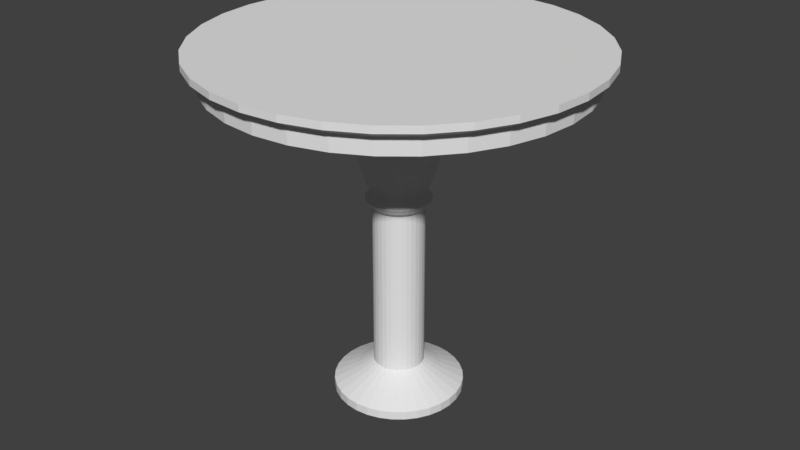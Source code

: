 # Source: rundtisch.blend  (saved by Blender 2.79.0; exported with 4.5.12 LTS)
import bpy
from mathutils import Matrix  # noqa: F401  (used for matrix-valued properties, if any)

bpy.ops.wm.read_factory_settings(use_empty=True)
scene = bpy.context.scene
scene.name = 'Scene'

# ---- collections
col_collection_1 = bpy.data.collections.new('Collection 1'); scene.collection.children.link(col_collection_1)

# ---- materials (node trees are filled in below, after node groups)
mat_material_003 = bpy.data.materials.new('Material.003')
mat_material_003.alpha_threshold = 0.0
mat_material_003.use_transparent_shadow = False
mat_material_003.roughness = 0.5
mat_material = bpy.data.materials.new('Material')
mat_material.alpha_threshold = 0.0
mat_material.use_transparent_shadow = False
mat_material.roughness = 0.5

# ---- material node trees

# ---- world
world_world = bpy.data.worlds.new('World'); scene.world = world_world
world_world.color = (0.05088, 0.05088, 0.05088)
world_world.use_sun_shadow = False
world_world.sun_shadow_jitter_overblur = 0.0
world_world.cycles.sampling_method = 'MANUAL'

# ---- meshes
me_cylinder_001 = bpy.data.meshes.new('Cylinder.001')
me_cylinder_001.from_pydata([(-0.06811, 0.1328, -0.4922), (-0.06811, 0.2338, -0.1582), (-0.03553, 0.1296, -0.4922), (-0.01584, 0.2286, -0.1582), (-0.004195, 0.1201, -0.4922), (0.03443, 0.2134, -0.1582), (0.02468, 0.1047, -0.4922), (0.08076, 0.1886, -0.1582), (0.04999, 0.08392, -0.4922), (0.1214, 0.1553, -0.1582), (0.07076, 0.05861, -0.4922), (0.1547, 0.1147, -0.1582), (0.0862, 0.02973, -0.4922), (0.1795, 0.06836, -0.1582), (0.0957, -0.001603, -0.4922), (0.1947, 0.01809, -0.1582), (0.09891, -0.03419, -0.4922), (0.1998, -0.03419, -0.1582), (0.0957, -0.06677, -0.4922), (0.1947, -0.08646, -0.1582), (0.0862, -0.0981, -0.4922), (0.1795, -0.1367, -0.1582), (0.07076, -0.127, -0.4922), (0.1547, -0.1831, -0.1582), (0.04999, -0.1523, -0.4922), (0.1214, -0.2237, -0.1582), (0.02468, -0.1731, -0.4922), (0.08076, -0.257, -0.1582), (-0.004195, -0.1885, -0.4922), (0.03443, -0.2818, -0.1582), (-0.03553, -0.198, -0.4922), (-0.01584, -0.297, -0.1582), (-0.06811, -0.2012, -0.4922), (-0.06811, -0.3021, -0.1582), (-0.1007, -0.198, -0.4922), (-0.1204, -0.297, -0.1582), (-0.132, -0.1885, -0.4922), (-0.1707, -0.2818, -0.1582), (-0.1609, -0.1731, -0.4922), (-0.217, -0.257, -0.1582), (-0.1862, -0.1523, -0.4922), (-0.2576, -0.2237, -0.1582), (-0.207, -0.127, -0.4922), (-0.2909, -0.1831, -0.1582), (-0.2224, -0.0981, -0.4922), (-0.3157, -0.1367, -0.1582), (-0.2319, -0.06677, -0.4922), (-0.3309, -0.08646, -0.1582), (-0.2351, -0.03419, -0.4922), (-0.3361, -0.03419, -0.1582), (-0.2319, -0.001603, -0.4922), (-0.3309, 0.01809, -0.1582), (-0.2224, 0.02973, -0.4922), (-0.3157, 0.06836, -0.1582), (-0.207, 0.05861, -0.4922), (-0.2909, 0.1147, -0.1582), (-0.1862, 0.08392, -0.4922), (-0.2576, 0.1553, -0.1582), (-0.1609, 0.1047, -0.4922), (-0.217, 0.1886, -0.1582), (-0.132, 0.1201, -0.4922), (-0.1707, 0.2134, -0.1582), (-0.1007, 0.1296, -0.4922), (-0.1204, 0.2286, -0.1582), (-0.06811, 0.1328, -0.4922), (-0.03553, 0.1296, -0.4922), (-0.004195, 0.1201, -0.4922), (0.02468, 0.1047, -0.4922), (0.04999, 0.08392, -0.4922), (0.07076, 0.05861, -0.4922), (0.0862, 0.02973, -0.4922), (0.0957, -0.001603, -0.4922), (0.09891, -0.03419, -0.4922), (0.0957, -0.06677, -0.4922), (0.0862, -0.0981, -0.4922), (0.07076, -0.127, -0.4922), (0.04999, -0.1523, -0.4922), (0.02468, -0.1731, -0.4922), (-0.004195, -0.1885, -0.4922), (-0.03553, -0.198, -0.4922), (-0.06811, -0.2012, -0.4922), (-0.1007, -0.198, -0.4922), (-0.132, -0.1885, -0.4922), (-0.1609, -0.1731, -0.4922), (-0.1862, -0.1523, -0.4922), (-0.207, -0.127, -0.4922), (-0.2224, -0.0981, -0.4922), (-0.2319, -0.06677, -0.4922), (-0.2351, -0.03419, -0.4922), (-0.2319, -0.001603, -0.4922), (-0.2224, 0.02973, -0.4922), (-0.207, 0.05861, -0.4922), (-0.1862, 0.08392, -0.4922), (-0.1609, 0.1047, -0.4922), (-0.132, 0.1201, -0.4922), (-0.1007, 0.1296, -0.4922), (-0.06811, 0.1169, -0.5291), (-0.03864, 0.114, -0.5291), (-0.0103, 0.1054, -0.5291), (0.01582, 0.09143, -0.5291), (0.03872, 0.07264, -0.5291), (0.05751, 0.04975, -0.5291), (0.07147, 0.02363, -0.5291), (0.08007, -0.004713, -0.5291), (0.08297, -0.03419, -0.5291), (0.08007, -0.06366, -0.5291), (0.07147, -0.092, -0.5291), (0.05751, -0.1181, -0.5291), (0.03872, -0.141, -0.5291), (0.01582, -0.1598, -0.5291), (-0.0103, -0.1738, -0.5291), (-0.03864, -0.1824, -0.5291), (-0.06811, -0.1853, -0.5291), (-0.09759, -0.1824, -0.5291), (-0.1259, -0.1738, -0.5291), (-0.152, -0.1598, -0.5291), (-0.1749, -0.141, -0.5291), (-0.1937, -0.1181, -0.5291), (-0.2077, -0.092, -0.5291), (-0.2163, -0.06366, -0.5291), (-0.2192, -0.03419, -0.5291), (-0.2163, -0.004713, -0.5291), (-0.2077, 0.02363, -0.5291), (-0.1937, 0.04975, -0.5291), (-0.1749, 0.07264, -0.5291), (-0.152, 0.09143, -0.5291), (-0.1259, 0.1054, -0.5291), (-0.09759, 0.114, -0.5291), (-0.06811, 0.1042, -0.5701), (-0.04111, 0.1016, -0.5701), (-0.01514, 0.09369, -0.5701), (0.008788, 0.0809, -0.5701), (0.02976, 0.06369, -0.5701), (0.04698, 0.04271, -0.5701), (0.05977, 0.01878, -0.5701), (0.06764, -0.007184, -0.5701), (0.0703, -0.03419, -0.5701), (0.06764, -0.06119, -0.5701), (0.05977, -0.08716, -0.5701), (0.04698, -0.1111, -0.5701), (0.02976, -0.1321, -0.5701), (0.008788, -0.1493, -0.5701), (-0.01514, -0.1621, -0.5701), (-0.04111, -0.1699, -0.5701), (-0.06811, -0.1726, -0.5701), (-0.09512, -0.1699, -0.5701), (-0.1211, -0.1621, -0.5701), (-0.145, -0.1493, -0.5701), (-0.166, -0.1321, -0.5701), (-0.1832, -0.1111, -0.5701), (-0.196, -0.08716, -0.5701), (-0.2039, -0.06119, -0.5701), (-0.2065, -0.03419, -0.5701), (-0.2039, -0.007184, -0.5701), (-0.196, 0.01878, -0.5701), (-0.1832, 0.04271, -0.5701), (-0.166, 0.06369, -0.5701), (-0.145, 0.0809, -0.5701), (-0.1211, 0.09369, -0.5701), (-0.09511, 0.1016, -0.5701), (-0.06811, 0.1296, -0.6042), (-0.03616, 0.1265, -0.6042), (-0.005429, 0.1171, -0.6042), (0.02289, 0.102, -0.6042), (0.04771, 0.08164, -0.6042), (0.06808, 0.05681, -0.6042), (0.08322, 0.0285, -0.6042), (0.09254, -0.002232, -0.6042), (0.09569, -0.03419, -0.6042), (0.09254, -0.06614, -0.6042), (0.08322, -0.09687, -0.6042), (0.06808, -0.1252, -0.6042), (0.04771, -0.15, -0.6042), (0.02289, -0.1704, -0.6042), (-0.005429, -0.1855, -0.6042), (-0.03616, -0.1948, -0.6042), (-0.06811, -0.198, -0.6042), (-0.1001, -0.1948, -0.6042), (-0.1308, -0.1855, -0.6042), (-0.1591, -0.1704, -0.6042), (-0.1839, -0.15, -0.6042), (-0.2043, -0.1252, -0.6042), (-0.2194, -0.09687, -0.6042), (-0.2288, -0.06614, -0.6042), (-0.2319, -0.03419, -0.6042), (-0.2288, -0.002232, -0.6042), (-0.2194, 0.0285, -0.6042), (-0.2043, 0.05681, -0.6042), (-0.1839, 0.08164, -0.6042), (-0.1591, 0.102, -0.6042), (-0.1308, 0.1171, -0.6042), (-0.1001, 0.1265, -0.6042), (-0.06811, 0.117, -0.6301), (-0.03862, 0.1141, -0.6301), (-0.01026, 0.1055, -0.6301), (0.01588, 0.09151, -0.6301), (0.03879, 0.07271, -0.6301), (0.05759, 0.0498, -0.6301), (0.07156, 0.02367, -0.6301), (0.08016, -0.004694, -0.6301), (0.08307, -0.03419, -0.6301), (0.08016, -0.06368, -0.6301), (0.07156, -0.09204, -0.6301), (0.05759, -0.1182, -0.6301), (0.03879, -0.1411, -0.6301), (0.01588, -0.1599, -0.6301), (-0.01026, -0.1739, -0.6301), (-0.03862, -0.1825, -0.6301), (-0.06811, -0.1854, -0.6301), (-0.09761, -0.1825, -0.6301), (-0.126, -0.1739, -0.6301), (-0.1521, -0.1599, -0.6301), (-0.175, -0.1411, -0.6301), (-0.1938, -0.1182, -0.6301), (-0.2078, -0.09204, -0.6301), (-0.2164, -0.06368, -0.6301), (-0.2193, -0.03419, -0.6301), (-0.2164, -0.004694, -0.6301), (-0.2078, 0.02367, -0.6301), (-0.1938, 0.0498, -0.6301), (-0.175, 0.07271, -0.6301), (-0.1521, 0.09151, -0.6301), (-0.126, 0.1055, -0.6301), (-0.0976, 0.1141, -0.6301), (-0.06811, 0.09511, -0.6524), (-0.04289, 0.09263, -0.6524), (-0.01863, 0.08527, -0.6524), (0.003724, 0.07332, -0.6524), (0.02332, 0.05724, -0.6524), (0.0394, 0.03765, -0.6524), (0.05135, 0.01529, -0.6524), (0.05871, -0.008962, -0.6524), (0.06119, -0.03419, -0.6524), (0.05871, -0.05941, -0.6524), (0.05135, -0.08367, -0.6524), (0.0394, -0.106, -0.6524), (0.02332, -0.1256, -0.6524), (0.003724, -0.1417, -0.6524), (-0.01863, -0.1536, -0.6524), (-0.04289, -0.161, -0.6524), (-0.06811, -0.1635, -0.6524), (-0.09334, -0.161, -0.6524), (-0.1176, -0.1536, -0.6524), (-0.1399, -0.1417, -0.6524), (-0.1595, -0.1256, -0.6524), (-0.1756, -0.106, -0.6524), (-0.1876, -0.08367, -0.6524), (-0.1949, -0.05941, -0.6524), (-0.1974, -0.03419, -0.6524), (-0.1949, -0.008962, -0.6524), (-0.1876, 0.01529, -0.6524), (-0.1756, 0.03765, -0.6524), (-0.1595, 0.05724, -0.6524), (-0.1399, 0.07332, -0.6524), (-0.1176, 0.08527, -0.6524), (-0.09334, 0.09263, -0.6524), (-0.06811, 0.09511, -1.423), (-0.04289, 0.09263, -1.423), (-0.01863, 0.08527, -1.423), (0.003725, 0.07332, -1.423), (0.02332, 0.05724, -1.423), (0.0394, 0.03765, -1.423), (0.05135, 0.01529, -1.423), (0.05871, -0.008962, -1.423), (0.06119, -0.03419, -1.423), (0.05871, -0.05941, -1.423), (0.05135, -0.08367, -1.423), (0.0394, -0.106, -1.423), (0.02332, -0.1256, -1.423), (0.003725, -0.1417, -1.423), (-0.01863, -0.1536, -1.423), (-0.04289, -0.161, -1.423), (-0.06811, -0.1635, -1.423), (-0.09334, -0.161, -1.423), (-0.1176, -0.1536, -1.423), (-0.1399, -0.1417, -1.423), (-0.1595, -0.1256, -1.423), (-0.1756, -0.106, -1.423), (-0.1876, -0.08367, -1.423), (-0.1949, -0.05941, -1.423), (-0.1974, -0.03419, -1.423), (-0.1949, -0.008962, -1.423), (-0.1876, 0.01529, -1.423), (-0.1756, 0.03765, -1.423), (-0.1595, 0.05724, -1.423), (-0.1399, 0.07332, -1.423), (-0.1176, 0.08527, -1.423), (-0.09334, 0.09263, -1.423), (-0.06811, 0.09511, -1.521), (-0.04289, 0.09263, -1.521), (-0.01863, 0.08527, -1.521), (0.003725, 0.07332, -1.521), (0.02332, 0.05724, -1.521), (0.0394, 0.03765, -1.521), (0.05135, 0.01529, -1.521), (0.05871, -0.008962, -1.521), (0.06119, -0.03419, -1.521), (0.05871, -0.05941, -1.521), (0.05135, -0.08367, -1.521), (0.0394, -0.106, -1.521), (0.02332, -0.1256, -1.521), (0.003725, -0.1417, -1.521), (-0.01863, -0.1536, -1.521), (-0.04289, -0.161, -1.521), (-0.06811, -0.1635, -1.521), (-0.09334, -0.161, -1.521), (-0.1176, -0.1536, -1.521), (-0.1399, -0.1417, -1.521), (-0.1595, -0.1256, -1.521), (-0.1756, -0.106, -1.521), (-0.1876, -0.08367, -1.521), (-0.1949, -0.05941, -1.521), (-0.1974, -0.03419, -1.521), (-0.1949, -0.008962, -1.521), (-0.1876, 0.01529, -1.521), (-0.1756, 0.03765, -1.521), (-0.1595, 0.05724, -1.521), (-0.1399, 0.07332, -1.521), (-0.1176, 0.08527, -1.521), (-0.09334, 0.09263, -1.521), (-0.06811, 0.09511, -1.521), (-0.04289, 0.09263, -1.521), (-0.01863, 0.08527, -1.521), (0.003725, 0.07332, -1.521), (0.02332, 0.05724, -1.521), (0.0394, 0.03765, -1.521), (0.05135, 0.01529, -1.521), (0.05871, -0.008962, -1.521), (0.06119, -0.03419, -1.521), (0.05871, -0.05941, -1.521), (0.05135, -0.08367, -1.521), (0.0394, -0.106, -1.521), (0.02332, -0.1256, -1.521), (0.003725, -0.1417, -1.521), (-0.01863, -0.1536, -1.521), (-0.04289, -0.161, -1.521), (-0.06811, -0.1635, -1.521), (-0.09334, -0.161, -1.521), (-0.1176, -0.1536, -1.521), (-0.1399, -0.1417, -1.521), (-0.1595, -0.1256, -1.521), (-0.1756, -0.106, -1.521), (-0.1876, -0.08367, -1.521), (-0.1949, -0.05941, -1.521), (-0.1974, -0.03419, -1.521), (-0.1949, -0.008962, -1.521), (-0.1876, 0.01529, -1.521), (-0.1756, 0.03765, -1.521), (-0.1595, 0.05724, -1.521), (-0.1399, 0.07332, -1.521), (-0.1176, 0.08527, -1.521), (-0.09334, 0.09263, -1.521), (-0.06811, 0.09511, -1.521), (-0.04289, 0.09263, -1.521), (-0.01863, 0.08527, -1.521), (0.003725, 0.07332, -1.521), (0.02332, 0.05724, -1.521), (0.0394, 0.03765, -1.521), (0.05135, 0.01529, -1.521), (0.05871, -0.008962, -1.521), (0.06119, -0.03419, -1.521), (0.05871, -0.05941, -1.521), (0.05135, -0.08367, -1.521), (0.0394, -0.106, -1.521), (0.02332, -0.1256, -1.521), (0.003725, -0.1417, -1.521), (-0.01863, -0.1536, -1.521), (-0.04289, -0.161, -1.521), (-0.06811, -0.1635, -1.521), (-0.09334, -0.161, -1.521), (-0.1176, -0.1536, -1.521), (-0.1399, -0.1417, -1.521), (-0.1595, -0.1256, -1.521), (-0.1756, -0.106, -1.521), (-0.1876, -0.08367, -1.521), (-0.1949, -0.05941, -1.521), (-0.1974, -0.03419, -1.521), (-0.1949, -0.008962, -1.521), (-0.1876, 0.01529, -1.521), (-0.1756, 0.03765, -1.521), (-0.1595, 0.05724, -1.521), (-0.1399, 0.07332, -1.521), (-0.1176, 0.08527, -1.521), (-0.09334, 0.09263, -1.521), (-0.06811, 0.185, -1.573), (-0.02536, 0.1807, -1.573), (0.01575, 0.1683, -1.573), (0.05364, 0.148, -1.573), (0.08685, 0.1208, -1.573), (0.1141, 0.08756, -1.573), (0.1344, 0.04968, -1.573), (0.1468, 0.008565, -1.573), (0.151, -0.03419, -1.573), (0.1468, -0.07694, -1.573), (0.1344, -0.1181, -1.573), (0.1141, -0.1559, -1.573), (0.08685, -0.1891, -1.573), (0.05364, -0.2164, -1.573), (0.01575, -0.2367, -1.573), (-0.02536, -0.2491, -1.573), (-0.06811, -0.2533, -1.573), (-0.1109, -0.2491, -1.573), (-0.152, -0.2367, -1.573), (-0.1899, -0.2164, -1.573), (-0.2231, -0.1891, -1.573), (-0.2503, -0.1559, -1.573), (-0.2706, -0.1181, -1.573), (-0.283, -0.07694, -1.573), (-0.2873, -0.03419, -1.573), (-0.283, 0.008565, -1.573), (-0.2706, 0.04968, -1.573), (-0.2503, 0.08756, -1.573), (-0.2231, 0.1208, -1.573), (-0.1899, 0.148, -1.573), (-0.152, 0.1683, -1.573), (-0.1109, 0.1807, -1.573), (-0.06811, 0.2998, -1.631), (-0.002955, 0.2934, -1.631), (0.0597, 0.2744, -1.631), (0.1174, 0.2435, -1.631), (0.168, 0.202, -1.631), (0.2096, 0.1514, -1.631), (0.2404, 0.09362, -1.631), (0.2595, 0.03097, -1.631), (0.2659, -0.03419, -1.631), (0.2595, -0.09934, -1.631), (0.2404, -0.162, -1.631), (0.2096, -0.2197, -1.631), (0.168, -0.2703, -1.631), (0.1174, -0.3119, -1.631), (0.0597, -0.3427, -1.631), (-0.002955, -0.3617, -1.631), (-0.06811, -0.3682, -1.631), (-0.1333, -0.3617, -1.631), (-0.1959, -0.3427, -1.631), (-0.2537, -0.3119, -1.631), (-0.3043, -0.2703, -1.631), (-0.3458, -0.2197, -1.631), (-0.3767, -0.162, -1.631), (-0.3957, -0.09934, -1.631), (-0.4021, -0.03419, -1.631), (-0.3957, 0.03097, -1.631), (-0.3767, 0.09362, -1.631), (-0.3458, 0.1514, -1.631), (-0.3043, 0.202, -1.631), (-0.2537, 0.2435, -1.631), (-0.1959, 0.2744, -1.631), (-0.1333, 0.2934, -1.631), (-0.06811, 0.2998, -1.675), (-0.002955, 0.2934, -1.675), (0.0597, 0.2744, -1.675), (0.1174, 0.2435, -1.675), (0.168, 0.202, -1.675), (0.2096, 0.1514, -1.675), (0.2404, 0.09362, -1.675), (0.2595, 0.03097, -1.675), (0.2659, -0.03419, -1.675), (0.2595, -0.09934, -1.675), (0.2404, -0.162, -1.675), (0.2096, -0.2197, -1.675), (0.168, -0.2703, -1.675), (0.1174, -0.3119, -1.675), (0.0597, -0.3427, -1.675), (-0.002955, -0.3617, -1.675), (-0.06811, -0.3682, -1.675), (-0.1333, -0.3617, -1.675), (-0.1959, -0.3427, -1.675), (-0.2537, -0.3119, -1.675), (-0.3043, -0.2703, -1.675), (-0.3458, -0.2197, -1.675), (-0.3767, -0.162, -1.675), (-0.3957, -0.09934, -1.675), (-0.4021, -0.03419, -1.675), (-0.3957, 0.03097, -1.675), (-0.3767, 0.09362, -1.675), (-0.3458, 0.1514, -1.675), (-0.3043, 0.202, -1.675), (-0.2537, 0.2435, -1.675), (-0.1959, 0.2744, -1.675), (-0.1333, 0.2934, -1.675)], [], [(0, 1, 3, 2), (2, 3, 5, 4), (4, 5, 7, 6), (6, 7, 9, 8), (8, 9, 11, 10), (10, 11, 13, 12), (12, 13, 15, 14), (14, 15, 17, 16), (16, 17, 19, 18), (18, 19, 21, 20), (20, 21, 23, 22), (22, 23, 25, 24), (24, 25, 27, 26), (26, 27, 29, 28), (28, 29, 31, 30), (30, 31, 33, 32), (32, 33, 35, 34), (34, 35, 37, 36), (36, 37, 39, 38), (38, 39, 41, 40), (40, 41, 43, 42), (42, 43, 45, 44), (44, 45, 47, 46), (46, 47, 49, 48), (48, 49, 51, 50), (50, 51, 53, 52), (52, 53, 55, 54), (54, 55, 57, 56), (56, 57, 59, 58), (58, 59, 61, 60), (3, 1, 63, 61, 59, 57, 55, 53, 51, 49, 47, 45, 43, 41, 39, 37, 35, 33, 31, 29, 27, 25, 23, 21, 19, 17, 15, 13, 11, 9, 7, 5), (60, 61, 63, 62), (62, 63, 1, 0), (8, 10, 69, 68), (88, 89, 121, 120), (26, 28, 78, 77), (44, 46, 87, 86), (0, 2, 65, 64), (62, 0, 64, 95), (18, 20, 74, 73), (36, 38, 83, 82), (54, 56, 92, 91), (10, 12, 70, 69), (28, 30, 79, 78), (46, 48, 88, 87), (2, 4, 66, 65), (20, 22, 75, 74), (38, 40, 84, 83), (56, 58, 93, 92), (12, 14, 71, 70), (30, 32, 80, 79), (48, 50, 89, 88), (4, 6, 67, 66), (22, 24, 76, 75), (40, 42, 85, 84), (58, 60, 94, 93), (14, 16, 72, 71), (32, 34, 81, 80), (50, 52, 90, 89), (6, 8, 68, 67), (24, 26, 77, 76), (42, 44, 86, 85), (60, 62, 95, 94), (16, 18, 73, 72), (34, 36, 82, 81), (52, 54, 91, 90), (96, 97, 129, 128), (75, 76, 108, 107), (89, 90, 122, 121), (76, 77, 109, 108), (90, 91, 123, 122), (77, 78, 110, 109), (64, 65, 97, 96), (91, 92, 124, 123), (78, 79, 111, 110), (65, 66, 98, 97), (92, 93, 125, 124), (79, 80, 112, 111), (66, 67, 99, 98), (93, 94, 126, 125), (80, 81, 113, 112), (67, 68, 100, 99), (94, 95, 127, 126), (81, 82, 114, 113), (68, 69, 101, 100), (95, 64, 96, 127), (82, 83, 115, 114), (69, 70, 102, 101), (83, 84, 116, 115), (70, 71, 103, 102), (84, 85, 117, 116), (71, 72, 104, 103), (85, 86, 118, 117), (72, 73, 105, 104), (86, 87, 119, 118), (73, 74, 106, 105), (87, 88, 120, 119), (74, 75, 107, 106), (131, 132, 164, 163), (123, 124, 156, 155), (110, 111, 143, 142), (97, 98, 130, 129), (124, 125, 157, 156), (111, 112, 144, 143), (98, 99, 131, 130), (125, 126, 158, 157), (112, 113, 145, 144), (99, 100, 132, 131), (126, 127, 159, 158), (113, 114, 146, 145), (100, 101, 133, 132), (127, 96, 128, 159), (114, 115, 147, 146), (101, 102, 134, 133), (115, 116, 148, 147), (102, 103, 135, 134), (116, 117, 149, 148), (103, 104, 136, 135), (117, 118, 150, 149), (104, 105, 137, 136), (118, 119, 151, 150), (105, 106, 138, 137), (119, 120, 152, 151), (106, 107, 139, 138), (120, 121, 153, 152), (107, 108, 140, 139), (121, 122, 154, 153), (108, 109, 141, 140), (122, 123, 155, 154), (109, 110, 142, 141), (166, 167, 199, 198), (158, 159, 191, 190), (145, 146, 178, 177), (132, 133, 165, 164), (159, 128, 160, 191), (146, 147, 179, 178), (133, 134, 166, 165), (147, 148, 180, 179), (134, 135, 167, 166), (148, 149, 181, 180), (135, 136, 168, 167), (149, 150, 182, 181), (136, 137, 169, 168), (150, 151, 183, 182), (137, 138, 170, 169), (151, 152, 184, 183), (138, 139, 171, 170), (152, 153, 185, 184), (139, 140, 172, 171), (153, 154, 186, 185), (140, 141, 173, 172), (154, 155, 187, 186), (141, 142, 174, 173), (128, 129, 161, 160), (155, 156, 188, 187), (142, 143, 175, 174), (129, 130, 162, 161), (156, 157, 189, 188), (143, 144, 176, 175), (130, 131, 163, 162), (157, 158, 190, 189), (144, 145, 177, 176), (201, 202, 234, 233), (180, 181, 213, 212), (167, 168, 200, 199), (181, 182, 214, 213), (168, 169, 201, 200), (182, 183, 215, 214), (169, 170, 202, 201), (183, 184, 216, 215), (170, 171, 203, 202), (184, 185, 217, 216), (171, 172, 204, 203), (185, 186, 218, 217), (172, 173, 205, 204), (186, 187, 219, 218), (173, 174, 206, 205), (160, 161, 193, 192), (187, 188, 220, 219), (174, 175, 207, 206), (161, 162, 194, 193), (188, 189, 221, 220), (175, 176, 208, 207), (162, 163, 195, 194), (189, 190, 222, 221), (176, 177, 209, 208), (163, 164, 196, 195), (190, 191, 223, 222), (177, 178, 210, 209), (164, 165, 197, 196), (191, 160, 192, 223), (178, 179, 211, 210), (165, 166, 198, 197), (179, 180, 212, 211), (236, 237, 269, 268), (215, 216, 248, 247), (202, 203, 235, 234), (216, 217, 249, 248), (203, 204, 236, 235), (217, 218, 250, 249), (204, 205, 237, 236), (218, 219, 251, 250), (205, 206, 238, 237), (192, 193, 225, 224), (219, 220, 252, 251), (206, 207, 239, 238), (193, 194, 226, 225), (220, 221, 253, 252), (207, 208, 240, 239), (194, 195, 227, 226), (221, 222, 254, 253), (208, 209, 241, 240), (195, 196, 228, 227), (222, 223, 255, 254), (209, 210, 242, 241), (196, 197, 229, 228), (223, 192, 224, 255), (210, 211, 243, 242), (197, 198, 230, 229), (211, 212, 244, 243), (198, 199, 231, 230), (212, 213, 245, 244), (199, 200, 232, 231), (213, 214, 246, 245), (200, 201, 233, 232), (214, 215, 247, 246), (271, 272, 304, 303), (250, 251, 283, 282), (237, 238, 270, 269), (224, 225, 257, 256), (251, 252, 284, 283), (238, 239, 271, 270), (225, 226, 258, 257), (252, 253, 285, 284), (239, 240, 272, 271), (226, 227, 259, 258), (253, 254, 286, 285), (240, 241, 273, 272), (227, 228, 260, 259), (254, 255, 287, 286), (241, 242, 274, 273), (228, 229, 261, 260), (255, 224, 256, 287), (242, 243, 275, 274), (229, 230, 262, 261), (243, 244, 276, 275), (230, 231, 263, 262), (244, 245, 277, 276), (231, 232, 264, 263), (245, 246, 278, 277), (232, 233, 265, 264), (246, 247, 279, 278), (233, 234, 266, 265), (247, 248, 280, 279), (234, 235, 267, 266), (248, 249, 281, 280), (235, 236, 268, 267), (249, 250, 282, 281), (306, 307, 339, 338), (258, 259, 291, 290), (285, 286, 318, 317), (272, 273, 305, 304), (259, 260, 292, 291), (286, 287, 319, 318), (273, 274, 306, 305), (260, 261, 293, 292), (287, 256, 288, 319), (274, 275, 307, 306), (261, 262, 294, 293), (275, 276, 308, 307), (262, 263, 295, 294), (276, 277, 309, 308), (263, 264, 296, 295), (277, 278, 310, 309), (264, 265, 297, 296), (278, 279, 311, 310), (265, 266, 298, 297), (279, 280, 312, 311), (266, 267, 299, 298), (280, 281, 313, 312), (267, 268, 300, 299), (281, 282, 314, 313), (268, 269, 301, 300), (282, 283, 315, 314), (269, 270, 302, 301), (256, 257, 289, 288), (283, 284, 316, 315), (270, 271, 303, 302), (257, 258, 290, 289), (284, 285, 317, 316), (341, 342, 374, 373), (293, 294, 326, 325), (307, 308, 340, 339), (294, 295, 327, 326), (308, 309, 341, 340), (295, 296, 328, 327), (309, 310, 342, 341), (296, 297, 329, 328), (310, 311, 343, 342), (297, 298, 330, 329), (311, 312, 344, 343), (298, 299, 331, 330), (312, 313, 345, 344), (299, 300, 332, 331), (313, 314, 346, 345), (300, 301, 333, 332), (314, 315, 347, 346), (301, 302, 334, 333), (288, 289, 321, 320), (315, 316, 348, 347), (302, 303, 335, 334), (289, 290, 322, 321), (316, 317, 349, 348), (303, 304, 336, 335), (290, 291, 323, 322), (317, 318, 350, 349), (304, 305, 337, 336), (291, 292, 324, 323), (318, 319, 351, 350), (305, 306, 338, 337), (292, 293, 325, 324), (319, 288, 320, 351), (376, 377, 409, 408), (328, 329, 361, 360), (342, 343, 375, 374), (329, 330, 362, 361), (343, 344, 376, 375), (330, 331, 363, 362), (344, 345, 377, 376), (331, 332, 364, 363), (345, 346, 378, 377), (332, 333, 365, 364), (346, 347, 379, 378), (333, 334, 366, 365), (320, 321, 353, 352), (347, 348, 380, 379), (334, 335, 367, 366), (321, 322, 354, 353), (348, 349, 381, 380), (335, 336, 368, 367), (322, 323, 355, 354), (349, 350, 382, 381), (336, 337, 369, 368), (323, 324, 356, 355), (350, 351, 383, 382), (337, 338, 370, 369), (324, 325, 357, 356), (351, 320, 352, 383), (338, 339, 371, 370), (325, 326, 358, 357), (339, 340, 372, 371), (326, 327, 359, 358), (340, 341, 373, 372), (327, 328, 360, 359), (384, 385, 417, 416), (363, 364, 396, 395), (377, 378, 410, 409), (364, 365, 397, 396), (378, 379, 411, 410), (365, 366, 398, 397), (352, 353, 385, 384), (379, 380, 412, 411), (366, 367, 399, 398), (353, 354, 386, 385), (380, 381, 413, 412), (367, 368, 400, 399), (354, 355, 387, 386), (381, 382, 414, 413), (368, 369, 401, 400), (355, 356, 388, 387), (382, 383, 415, 414), (369, 370, 402, 401), (356, 357, 389, 388), (383, 352, 384, 415), (370, 371, 403, 402), (357, 358, 390, 389), (371, 372, 404, 403), (358, 359, 391, 390), (372, 373, 405, 404), (359, 360, 392, 391), (373, 374, 406, 405), (360, 361, 393, 392), (374, 375, 407, 406), (361, 362, 394, 393), (375, 376, 408, 407), (362, 363, 395, 394), (419, 420, 452, 451), (411, 412, 444, 443), (398, 399, 431, 430), (385, 386, 418, 417), (412, 413, 445, 444), (399, 400, 432, 431), (386, 387, 419, 418), (413, 414, 446, 445), (400, 401, 433, 432), (387, 388, 420, 419), (414, 415, 447, 446), (401, 402, 434, 433), (388, 389, 421, 420), (415, 384, 416, 447), (402, 403, 435, 434), (389, 390, 422, 421), (403, 404, 436, 435), (390, 391, 423, 422), (404, 405, 437, 436), (391, 392, 424, 423), (405, 406, 438, 437), (392, 393, 425, 424), (406, 407, 439, 438), (393, 394, 426, 425), (407, 408, 440, 439), (394, 395, 427, 426), (408, 409, 441, 440), (395, 396, 428, 427), (409, 410, 442, 441), (396, 397, 429, 428), (410, 411, 443, 442), (397, 398, 430, 429), (448, 449, 450, 451, 452, 453, 454, 455, 456, 457, 458, 459, 460, 461, 462, 463, 464, 465, 466, 467, 468, 469, 470, 471, 472, 473, 474, 475, 476, 477, 478, 479), (446, 447, 479, 478), (433, 434, 466, 465), (420, 421, 453, 452), (447, 416, 448, 479), (434, 435, 467, 466), (421, 422, 454, 453), (435, 436, 468, 467), (422, 423, 455, 454), (436, 437, 469, 468), (423, 424, 456, 455), (437, 438, 470, 469), (424, 425, 457, 456), (438, 439, 471, 470), (425, 426, 458, 457), (439, 440, 472, 471), (426, 427, 459, 458), (440, 441, 473, 472), (427, 428, 460, 459), (441, 442, 474, 473), (428, 429, 461, 460), (442, 443, 475, 474), (429, 430, 462, 461), (416, 417, 449, 448), (443, 444, 476, 475), (430, 431, 463, 462), (417, 418, 450, 449), (444, 445, 477, 476), (431, 432, 464, 463), (418, 419, 451, 450), (445, 446, 478, 477), (432, 433, 465, 464)])
me_cylinder_001.materials.append(mat_material_003)
me_cylinder_001.use_remesh_preserve_volume = False
me_cylinder_001.use_remesh_preserve_attributes = False
me_cylinder_001.use_mirror_vertex_groups = False
me_cylinder_001.update()
me_cylinder = bpy.data.meshes.new('Cylinder')
me_cylinder.from_pydata([(1.33e-08, 0.9202, 0.6045), (1.3e-08, 0.922, 0.6873), (0.1795, 0.9025, 0.6045), (0.1799, 0.9043, 0.6873), (0.3521, 0.8501, 0.6045), (0.3528, 0.8518, 0.6873), (0.5112, 0.7651, 0.6045), (0.5122, 0.7666, 0.6873), (0.6507, 0.6507, 0.6045), (0.652, 0.652, 0.6873), (0.7651, 0.5112, 0.6045), (0.7666, 0.5122, 0.6873), (0.8501, 0.3521, 0.6045), (0.8518, 0.3528, 0.6873), (0.9025, 0.1795, 0.6045), (0.9043, 0.1799, 0.6873), (0.9202, 9.326e-08, 0.6045), (0.922, 9.285e-08, 0.6873), (0.9025, -0.1795, 0.6045), (0.9043, -0.1799, 0.6873), (0.8501, -0.3521, 0.6045), (0.8518, -0.3528, 0.6873), (0.7651, -0.5112, 0.6045), (0.7666, -0.5122, 0.6873), (0.6507, -0.6507, 0.6045), (0.652, -0.652, 0.6873), (0.5112, -0.7651, 0.6045), (0.5122, -0.7666, 0.6873), (0.3521, -0.8501, 0.6045), (0.3528, -0.8518, 0.6873), (0.1795, -0.9025, 0.6045), (0.1799, -0.9043, 0.6873), (-2.865e-07, -0.9202, 0.6045), (-2.874e-07, -0.922, 0.6873), (-0.1795, -0.9025, 0.6045), (-0.1799, -0.9043, 0.6873), (-0.3521, -0.8501, 0.6045), (-0.3528, -0.8518, 0.6873), (-0.5112, -0.7651, 0.6045), (-0.5122, -0.7666, 0.6873), (-0.6507, -0.6507, 0.6045), (-0.652, -0.652, 0.6873), (-0.7651, -0.5112, 0.6045), (-0.7666, -0.5122, 0.6873), (-0.8501, -0.3521, 0.6045), (-0.8518, -0.3528, 0.6873), (-0.9025, -0.1795, 0.6045), (-0.9043, -0.1799, 0.6873), (-0.9202, 9.123e-07, 0.6045), (-0.922, 9.135e-07, 0.6873), (-0.9025, 0.1795, 0.6045), (-0.9043, 0.1799, 0.6873), (-0.8501, 0.3521, 0.6045), (-0.8518, 0.3528, 0.6873), (-0.7651, 0.5112, 0.6045), (-0.7666, 0.5122, 0.6873), (-0.6507, 0.6507, 0.6045), (-0.652, 0.652, 0.6873), (-0.5112, 0.7651, 0.6045), (-0.5122, 0.7666, 0.6873), (-0.3521, 0.8501, 0.6045), (-0.3528, 0.8518, 0.6873), (-0.1795, 0.9025, 0.6045), (-0.1799, 0.9043, 0.6873), (1.33e-08, 0.9202, 0.6045), (0.1795, 0.9025, 0.6045), (0.3521, 0.8501, 0.6045), (0.5112, 0.7651, 0.6045), (0.6507, 0.6507, 0.6045), (0.7651, 0.5112, 0.6045), (0.8501, 0.3521, 0.6045), (0.9025, 0.1795, 0.6045), (0.9202, 9.326e-08, 0.6045), (0.9025, -0.1795, 0.6045), (0.8501, -0.3521, 0.6045), (0.7651, -0.5112, 0.6045), (0.6507, -0.6507, 0.6045), (0.5112, -0.7651, 0.6045), (0.3521, -0.8501, 0.6045), (0.1795, -0.9025, 0.6045), (-2.865e-07, -0.9202, 0.6045), (-0.1795, -0.9025, 0.6045), (-0.3521, -0.8501, 0.6045), (-0.5112, -0.7651, 0.6045), (-0.6507, -0.6507, 0.6045), (-0.7651, -0.5112, 0.6045), (-0.8501, -0.3521, 0.6045), (-0.9025, -0.1795, 0.6045), (-0.9202, 9.123e-07, 0.6045), (-0.9025, 0.1795, 0.6045), (-0.8501, 0.3521, 0.6045), (-0.7651, 0.5112, 0.6045), (-0.6507, 0.6507, 0.6045), (-0.5112, 0.7651, 0.6045), (-0.3521, 0.8501, 0.6045), (-0.1795, 0.9025, 0.6045), (1.33e-08, 0.9202, 0.6045), (0.1795, 0.9025, 0.6045), (0.3521, 0.8501, 0.6045), (0.5112, 0.7651, 0.6045), (0.6507, 0.6507, 0.6045), (0.7651, 0.5112, 0.6045), (0.8501, 0.3521, 0.6045), (0.9025, 0.1795, 0.6045), (0.9202, 9.326e-08, 0.6045), (0.9025, -0.1795, 0.6045), (0.8501, -0.3521, 0.6045), (0.7651, -0.5112, 0.6045), (0.6507, -0.6507, 0.6045), (0.5112, -0.7651, 0.6045), (0.3521, -0.8501, 0.6045), (0.1795, -0.9025, 0.6045), (-2.865e-07, -0.9202, 0.6045), (-0.1795, -0.9025, 0.6045), (-0.3521, -0.8501, 0.6045), (-0.5112, -0.7651, 0.6045), (-0.6507, -0.6507, 0.6045), (-0.7651, -0.5112, 0.6045), (-0.8501, -0.3521, 0.6045), (-0.9025, -0.1795, 0.6045), (-0.9202, 9.123e-07, 0.6045), (-0.9025, 0.1795, 0.6045), (-0.8501, 0.3521, 0.6045), (-0.7651, 0.5112, 0.6045), (-0.6507, 0.6507, 0.6045), (-0.5112, 0.7651, 0.6045), (-0.3521, 0.8501, 0.6045), (-0.1795, 0.9025, 0.6045), (-2.979e-08, 0.8235, 0.6045), (0.1606, 0.8076, 0.6045), (0.3151, 0.7608, 0.6045), (0.4575, 0.6847, 0.6045), (0.5823, 0.5823, 0.6045), (0.6847, 0.4575, 0.6045), (0.7608, 0.3151, 0.6045), (0.8076, 0.1606, 0.6045), (0.8235, 7.732e-08, 0.6045), (0.8076, -0.1606, 0.6045), (0.7608, -0.3151, 0.6045), (0.6847, -0.4575, 0.6045), (0.5823, -0.5823, 0.6045), (0.4575, -0.6847, 0.6045), (0.3151, -0.7608, 0.6045), (0.1606, -0.8076, 0.6045), (-2.547e-07, -0.8235, 0.6045), (-0.1606, -0.8076, 0.6045), (-0.3151, -0.7608, 0.6045), (-0.4575, -0.6847, 0.6045), (-0.5823, -0.5823, 0.6045), (-0.6847, -0.4575, 0.6045), (-0.7608, -0.3151, 0.6045), (-0.8076, -0.1606, 0.6045), (-0.8235, 8.323e-07, 0.6045), (-0.8076, 0.1606, 0.6045), (-0.7608, 0.3151, 0.6045), (-0.6847, 0.4575, 0.6045), (-0.5823, 0.5823, 0.6045), (-0.4575, 0.6847, 0.6045), (-0.3151, 0.7608, 0.6045), (-0.1606, 0.8076, 0.6045), (-2.979e-08, 0.8235, 0.6045), (0.1606, 0.8076, 0.6045), (0.3151, 0.7608, 0.6045), (0.4575, 0.6847, 0.6045), (0.5823, 0.5823, 0.6045), (0.6847, 0.4575, 0.6045), (0.7608, 0.3151, 0.6045), (0.8076, 0.1606, 0.6045), (0.8235, 7.732e-08, 0.6045), (0.8076, -0.1606, 0.6045), (0.7608, -0.3151, 0.6045), (0.6847, -0.4575, 0.6045), (0.5823, -0.5823, 0.6045), (0.4575, -0.6847, 0.6045), (0.3151, -0.7608, 0.6045), (0.1606, -0.8076, 0.6045), (-2.547e-07, -0.8235, 0.6045), (-0.1606, -0.8076, 0.6045), (-0.3151, -0.7608, 0.6045), (-0.4575, -0.6847, 0.6045), (-0.5823, -0.5823, 0.6045), (-0.6847, -0.4575, 0.6045), (-0.7608, -0.3151, 0.6045), (-0.8076, -0.1606, 0.6045), (-0.8235, 8.323e-07, 0.6045), (-0.8076, 0.1606, 0.6045), (-0.7608, 0.3151, 0.6045), (-0.6847, 0.4575, 0.6045), (-0.5823, 0.5823, 0.6045), (-0.4575, 0.6847, 0.6045), (-0.3151, 0.7608, 0.6045), (-0.1606, 0.8076, 0.6045), (-4.408e-08, 0.795, 0.5777), (0.1551, 0.7797, 0.5777), (0.3042, 0.7345, 0.5777), (0.4417, 0.661, 0.5777), (0.5621, 0.5621, 0.5777), (0.661, 0.4417, 0.5777), (0.7345, 0.3042, 0.5777), (0.7797, 0.1551, 0.5777), (0.795, 7.22e-08, 0.5777), (0.7797, -0.1551, 0.5777), (0.7345, -0.3042, 0.5777), (0.661, -0.4417, 0.5777), (0.5621, -0.5621, 0.5777), (0.4417, -0.661, 0.5777), (0.3042, -0.7345, 0.5777), (0.1551, -0.7797, 0.5777), (-2.44e-07, -0.795, 0.5777), (-0.1551, -0.7797, 0.5777), (-0.3042, -0.7345, 0.5777), (-0.4417, -0.661, 0.5777), (-0.5621, -0.5621, 0.5777), (-0.661, -0.4417, 0.5777), (-0.7345, -0.3042, 0.5777), (-0.7797, -0.1551, 0.5777), (-0.795, 8.107e-07, 0.5777), (-0.7797, 0.1551, 0.5777), (-0.7345, 0.3042, 0.5777), (-0.661, 0.4417, 0.5777), (-0.5621, 0.5621, 0.5777), (-0.4417, 0.661, 0.5777), (-0.3042, 0.7345, 0.5777), (-0.1551, 0.7797, 0.5777), (-2.979e-08, 0.8235, 0.5777), (0.1606, 0.8076, 0.5777), (0.3151, 0.7608, 0.5777), (0.4575, 0.6847, 0.5777), (0.5823, 0.5823, 0.5777), (0.6847, 0.4575, 0.5777), (0.7608, 0.3151, 0.5777), (0.8076, 0.1606, 0.5777), (0.8235, 7.732e-08, 0.5777), (0.8076, -0.1606, 0.5777), (0.7608, -0.3151, 0.5777), (0.6847, -0.4575, 0.5777), (0.5823, -0.5823, 0.5777), (0.4575, -0.6847, 0.5777), (0.3151, -0.7608, 0.5777), (0.1606, -0.8076, 0.5777), (-2.547e-07, -0.8235, 0.5777), (-0.1606, -0.8076, 0.5777), (-0.3151, -0.7608, 0.5777), (-0.4575, -0.6847, 0.5777), (-0.5823, -0.5823, 0.5777), (-0.6847, -0.4575, 0.5777), (-0.7608, -0.3151, 0.5777), (-0.8076, -0.1606, 0.5777), (-0.8235, 8.323e-07, 0.5777), (-0.8076, 0.1606, 0.5777), (-0.7608, 0.3151, 0.5777), (-0.6847, 0.4575, 0.5777), (-0.5823, 0.5823, 0.5777), (-0.4575, 0.6847, 0.5777), (-0.3151, 0.7608, 0.5777), (-0.1606, 0.8076, 0.5777), (-4.408e-08, 0.795, 0.5576), (0.1551, 0.7797, 0.5576), (0.3042, 0.7345, 0.5576), (0.4417, 0.661, 0.5576), (0.5621, 0.5621, 0.5576), (0.661, 0.4417, 0.5576), (0.7345, 0.3042, 0.5576), (0.7797, 0.1551, 0.5576), (0.795, 7.22e-08, 0.5576), (0.7797, -0.1551, 0.5576), (0.7345, -0.3042, 0.5576), (0.661, -0.4417, 0.5576), (0.5621, -0.5621, 0.5576), (0.4417, -0.661, 0.5576), (0.3042, -0.7345, 0.5576), (0.1551, -0.7797, 0.5576), (-2.44e-07, -0.795, 0.5576), (-0.1551, -0.7797, 0.5576), (-0.3042, -0.7345, 0.5576), (-0.4417, -0.661, 0.5576), (-0.5621, -0.5621, 0.5576), (-0.661, -0.4417, 0.5576), (-0.7345, -0.3042, 0.5576), (-0.7797, -0.1551, 0.5576), (-0.795, 8.107e-07, 0.5576), (-0.7797, 0.1551, 0.5576), (-0.7345, 0.3042, 0.5576), (-0.661, 0.4417, 0.5576), (-0.5621, 0.5621, 0.5576), (-0.4417, 0.661, 0.5576), (-0.3042, 0.7345, 0.5576), (-0.1551, 0.7797, 0.5576), (0.1799, 0.9043, 0.6873), (1.3e-08, 0.922, 0.6873), (0.3528, 0.8518, 0.6873), (0.5122, 0.7666, 0.6873), (0.652, 0.652, 0.6873), (0.7666, 0.5122, 0.6873), (0.8518, 0.3528, 0.6873), (0.9043, 0.1799, 0.6873), (0.922, 9.285e-08, 0.6873), (0.9043, -0.1799, 0.6873), (0.8518, -0.3528, 0.6873), (0.7666, -0.5122, 0.6873), (0.652, -0.652, 0.6873), (0.5122, -0.7666, 0.6873), (0.3528, -0.8518, 0.6873), (0.1799, -0.9043, 0.6873), (-2.874e-07, -0.922, 0.6873), (-0.1799, -0.9043, 0.6873), (-0.3528, -0.8518, 0.6873), (-0.5122, -0.7666, 0.6873), (-0.652, -0.652, 0.6873), (-0.7666, -0.5122, 0.6873), (-0.8518, -0.3528, 0.6873), (-0.9043, -0.1799, 0.6873), (-0.922, 9.135e-07, 0.6873), (-0.9043, 0.1799, 0.6873), (-0.8518, 0.3528, 0.6873), (-0.7666, 0.5122, 0.6873), (-0.652, 0.652, 0.6873), (-0.5122, 0.7666, 0.6873), (-0.3528, 0.8518, 0.6873), (-0.1799, 0.9043, 0.6873), (0.1799, 0.9043, 0.6873), (1.3e-08, 0.922, 0.6873), (0.3528, 0.8518, 0.6873), (0.5122, 0.7666, 0.6873), (0.652, 0.652, 0.6873), (0.7666, 0.5122, 0.6873), (0.8518, 0.3528, 0.6873), (0.9043, 0.1799, 0.6873), (0.922, 9.285e-08, 0.6873), (0.9043, -0.1799, 0.6873), (0.8518, -0.3528, 0.6873), (0.7666, -0.5122, 0.6873), (0.652, -0.652, 0.6873), (0.5122, -0.7666, 0.6873), (0.3528, -0.8518, 0.6873), (0.1799, -0.9043, 0.6873), (-2.874e-07, -0.922, 0.6873), (-0.1799, -0.9043, 0.6873), (-0.3528, -0.8518, 0.6873), (-0.5122, -0.7666, 0.6873), (-0.652, -0.652, 0.6873), (-0.7666, -0.5122, 0.6873), (-0.8518, -0.3528, 0.6873), (-0.9043, -0.1799, 0.6873), (-0.922, 9.135e-07, 0.6873), (-0.9043, 0.1799, 0.6873), (-0.8518, 0.3528, 0.6873), (-0.7666, 0.5122, 0.6873), (-0.652, 0.652, 0.6873), (-0.5122, 0.7666, 0.6873), (-0.3528, 0.8518, 0.6873), (-0.1799, 0.9043, 0.6873), (0.1799, 0.9043, 0.6873), (1.3e-08, 0.922, 0.6873), (0.3528, 0.8518, 0.6873), (0.5122, 0.7666, 0.6873), (0.652, 0.652, 0.6873), (0.7666, 0.5122, 0.6873), (0.8518, 0.3528, 0.6873), (0.9043, 0.1799, 0.6873), (0.922, 9.285e-08, 0.6873), (0.9043, -0.1799, 0.6873), (0.8518, -0.3528, 0.6873), (0.7666, -0.5122, 0.6873), (0.652, -0.652, 0.6873), (0.5122, -0.7666, 0.6873), (0.3528, -0.8518, 0.6873), (0.1799, -0.9043, 0.6873), (-2.874e-07, -0.922, 0.6873), (-0.1799, -0.9043, 0.6873), (-0.3528, -0.8518, 0.6873), (-0.5122, -0.7666, 0.6873), (-0.652, -0.652, 0.6873), (-0.7666, -0.5122, 0.6873), (-0.8518, -0.3528, 0.6873), (-0.9043, -0.1799, 0.6873), (-0.922, 9.135e-07, 0.6873), (-0.9043, 0.1799, 0.6873), (-0.8518, 0.3528, 0.6873), (-0.7666, 0.5122, 0.6873), (-0.652, 0.652, 0.6873), (-0.5122, 0.7666, 0.6873), (-0.3528, 0.8518, 0.6873), (-0.1799, 0.9043, 0.6873), (-1.258e-08, 0.6125, 0.5162), (0.1195, 0.6007, 0.5162), (0.2344, 0.5658, 0.5162), (0.3403, 0.5092, 0.5162), (0.4331, 0.4331, 0.5162), (0.5092, 0.3403, 0.5162), (0.5658, 0.2344, 0.5162), (0.6007, 0.1195, 0.5162), (0.6125, 1.181e-07, 0.5162), (0.6007, -0.1195, 0.5162), (0.5658, -0.2344, 0.5162), (0.5092, -0.3403, 0.5162), (0.4331, -0.4331, 0.5162), (0.3403, -0.5092, 0.5162), (0.2344, -0.5658, 0.5162), (0.1195, -0.6007, 0.5162), (-1.666e-07, -0.6125, 0.5162), (-0.1195, -0.6007, 0.5162), (-0.2344, -0.5658, 0.5162), (-0.3403, -0.5092, 0.5162), (-0.4331, -0.4331, 0.5162), (-0.5092, -0.3403, 0.5162), (-0.5658, -0.2344, 0.5162), (-0.6007, -0.1195, 0.5162), (-0.6125, 6.871e-07, 0.5162), (-0.6007, 0.1195, 0.5162), (-0.5658, 0.2344, 0.5162), (-0.5092, 0.3403, 0.5162), (-0.4331, 0.4331, 0.5162), (-0.3403, 0.5092, 0.5162), (-0.2344, 0.5658, 0.5162), (-0.1195, 0.6007, 0.5162), (1.423e-08, 0.4413, 0.4378), (0.08609, 0.4328, 0.4378), (0.1689, 0.4077, 0.4378), (0.2452, 0.3669, 0.4378), (0.312, 0.312, 0.4378), (0.3669, 0.2452, 0.4378), (0.4077, 0.1689, 0.4378), (0.4328, 0.08609, 0.4378), (0.4413, 1.579e-07, 0.4378), (0.4328, -0.08609, 0.4378), (0.4077, -0.1689, 0.4378), (0.3669, -0.2452, 0.4378), (0.312, -0.312, 0.4378), (0.2452, -0.3669, 0.4378), (0.1689, -0.4077, 0.4378), (0.08609, -0.4328, 0.4378), (-9.674e-08, -0.4413, 0.4378), (-0.08609, -0.4328, 0.4378), (-0.1689, -0.4077, 0.4378), (-0.2452, -0.3669, 0.4378), (-0.312, -0.312, 0.4378), (-0.3669, -0.2452, 0.4378), (-0.4077, -0.1689, 0.4378), (-0.4328, -0.08609, 0.4378), (-0.4413, 5.679e-07, 0.4378), (-0.4328, 0.08609, 0.4378), (-0.4077, 0.1689, 0.4378), (-0.3669, 0.2452, 0.4378), (-0.312, 0.312, 0.4378), (-0.2452, 0.3669, 0.4378), (-0.1689, 0.4077, 0.4378), (-0.08609, 0.4328, 0.4378), (0.1799, 0.9043, 0.6873), (1.3e-08, 0.922, 0.6873), (0.3528, 0.8518, 0.6873), (0.5122, 0.7666, 0.6873), (0.652, 0.652, 0.6873), (0.7666, 0.5122, 0.6873), (0.8518, 0.3528, 0.6873), (0.9043, 0.1799, 0.6873), (0.922, 9.285e-08, 0.6873), (0.9043, -0.1799, 0.6873), (0.8518, -0.3528, 0.6873), (0.7666, -0.5122, 0.6873), (0.652, -0.652, 0.6873), (0.5122, -0.7666, 0.6873), (0.3528, -0.8518, 0.6873), (0.1799, -0.9043, 0.6873), (-2.874e-07, -0.922, 0.6873), (-0.1799, -0.9043, 0.6873), (-0.3528, -0.8518, 0.6873), (-0.5122, -0.7666, 0.6873), (-0.652, -0.652, 0.6873), (-0.7666, -0.5122, 0.6873), (-0.8518, -0.3528, 0.6873), (-0.9043, -0.1799, 0.6873), (-0.922, 9.135e-07, 0.6873), (-0.9043, 0.1799, 0.6873), (-0.8518, 0.3528, 0.6873), (-0.7666, 0.5122, 0.6873), (-0.652, 0.652, 0.6873), (-0.5122, 0.7666, 0.6873), (-0.3528, 0.8518, 0.6873), (-0.1799, 0.9043, 0.6873), (0.1917, 0.9636, 0.7215), (6.925e-09, 0.9824, 0.7215), (0.376, 0.9077, 0.7215), (0.5458, 0.8169, 0.7215), (0.6947, 0.6947, 0.7215), (0.8169, 0.5458, 0.7215), (0.9077, 0.376, 0.7215), (0.9636, 0.1917, 0.7215), (0.9824, 7.855e-08, 0.7215), (0.9636, -0.1917, 0.7215), (0.9077, -0.376, 0.7215), (0.8169, -0.5458, 0.7215), (0.6947, -0.6947, 0.7215), (0.5458, -0.8169, 0.7215), (0.376, -0.9077, 0.7215), (0.1917, -0.9636, 0.7215), (-3.132e-07, -0.9824, 0.7215), (-0.1917, -0.9636, 0.7215), (-0.376, -0.9077, 0.7215), (-0.5458, -0.8169, 0.7215), (-0.6947, -0.6947, 0.7215), (-0.8169, -0.5458, 0.7215), (-0.9077, -0.376, 0.7215), (-0.9636, -0.1917, 0.7215), (-0.9824, 9.53e-07, 0.7215), (-0.9636, 0.1917, 0.7215), (-0.9077, 0.376, 0.7215), (-0.8169, 0.5458, 0.7215), (-0.6947, 0.6947, 0.7215), (-0.5458, 0.8169, 0.7215), (-0.376, 0.9077, 0.7215), (-0.1917, 0.9636, 0.7215), (0.1917, 0.9636, 0.7357), (6.925e-09, 0.9824, 0.7357), (0.376, 0.9077, 0.7357), (0.5458, 0.8169, 0.7357), (0.6947, 0.6947, 0.7357), (0.8169, 0.5458, 0.7357), (0.9077, 0.376, 0.7357), (0.9636, 0.1917, 0.7357), (0.9824, 7.855e-08, 0.7357), (0.9636, -0.1917, 0.7357), (0.9077, -0.376, 0.7357), (0.8169, -0.5458, 0.7357), (0.6947, -0.6947, 0.7357), (0.5458, -0.8169, 0.7357), (0.376, -0.9077, 0.7357), (0.1917, -0.9636, 0.7357), (-3.132e-07, -0.9824, 0.7357), (-0.1917, -0.9636, 0.7357), (-0.376, -0.9077, 0.7357), (-0.5458, -0.8169, 0.7357), (-0.6947, -0.6947, 0.7357), (-0.8169, -0.5458, 0.7357), (-0.9077, -0.376, 0.7357), (-0.9636, -0.1917, 0.7357), (-0.9824, 9.53e-07, 0.7357), (-0.9636, 0.1917, 0.7357), (-0.9077, 0.376, 0.7357), (-0.8169, 0.5458, 0.7357), (-0.6947, 0.6947, 0.7357), (-0.5458, 0.8169, 0.7357), (-0.376, 0.9077, 0.7357), (-0.1917, 0.9636, 0.7357), (0.1917, 0.9636, 0.7566), (6.925e-09, 0.9824, 0.7566), (0.376, 0.9077, 0.7566), (0.5458, 0.8169, 0.7566), (0.6947, 0.6947, 0.7566), (0.8169, 0.5458, 0.7566), (0.9077, 0.376, 0.7566), (0.9636, 0.1917, 0.7566), (0.9824, 7.855e-08, 0.7566), (0.9636, -0.1917, 0.7566), (0.9077, -0.376, 0.7566), (0.8169, -0.5458, 0.7566), (0.6947, -0.6947, 0.7566), (0.5458, -0.8169, 0.7566), (0.376, -0.9077, 0.7566), (0.1917, -0.9636, 0.7566), (-3.132e-07, -0.9824, 0.7566), (-0.1917, -0.9636, 0.7566), (-0.376, -0.9077, 0.7566), (-0.5458, -0.8169, 0.7566), (-0.6947, -0.6947, 0.7566), (-0.8169, -0.5458, 0.7566), (-0.9077, -0.376, 0.7566), (-0.9636, -0.1917, 0.7566), (-0.9824, 9.53e-07, 0.7566), (-0.9636, 0.1917, 0.7566), (-0.9077, 0.376, 0.7566), (-0.8169, 0.5458, 0.7566), (-0.6947, 0.6947, 0.7566), (-0.5458, 0.8169, 0.7566), (-0.376, 0.9077, 0.7566), (-0.1917, 0.9636, 0.7566)], [], [(0, 1, 3, 2), (2, 3, 5, 4), (4, 5, 7, 6), (6, 7, 9, 8), (8, 9, 11, 10), (10, 11, 13, 12), (12, 13, 15, 14), (14, 15, 17, 16), (16, 17, 19, 18), (18, 19, 21, 20), (20, 21, 23, 22), (22, 23, 25, 24), (24, 25, 27, 26), (26, 27, 29, 28), (28, 29, 31, 30), (30, 31, 33, 32), (32, 33, 35, 34), (34, 35, 37, 36), (36, 37, 39, 38), (38, 39, 41, 40), (40, 41, 43, 42), (42, 43, 45, 44), (44, 45, 47, 46), (46, 47, 49, 48), (48, 49, 51, 50), (50, 51, 53, 52), (52, 53, 55, 54), (54, 55, 57, 56), (56, 57, 59, 58), (58, 59, 61, 60), (5, 3, 288, 290), (60, 61, 63, 62), (62, 63, 1, 0), (14, 16, 72, 71), (32, 34, 81, 80), (50, 52, 90, 89), (6, 8, 68, 67), (24, 26, 77, 76), (42, 44, 86, 85), (60, 62, 95, 94), (16, 18, 73, 72), (34, 36, 82, 81), (52, 54, 91, 90), (8, 10, 69, 68), (26, 28, 78, 77), (44, 46, 87, 86), (0, 2, 65, 64), (62, 0, 64, 95), (18, 20, 74, 73), (36, 38, 83, 82), (54, 56, 92, 91), (10, 12, 70, 69), (28, 30, 79, 78), (46, 48, 88, 87), (2, 4, 66, 65), (20, 22, 75, 74), (38, 40, 84, 83), (56, 58, 93, 92), (12, 14, 71, 70), (30, 32, 80, 79), (48, 50, 89, 88), (4, 6, 67, 66), (22, 24, 76, 75), (40, 42, 85, 84), (58, 60, 94, 93), (137, 138, 170, 169), (129, 128, 96, 97), (130, 129, 97, 98), (131, 130, 98, 99), (132, 131, 99, 100), (133, 132, 100, 101), (134, 133, 101, 102), (135, 134, 102, 103), (136, 135, 103, 104), (137, 136, 104, 105), (138, 137, 105, 106), (139, 138, 106, 107), (140, 139, 107, 108), (141, 140, 108, 109), (142, 141, 109, 110), (143, 142, 110, 111), (144, 143, 111, 112), (145, 144, 112, 113), (146, 145, 113, 114), (147, 146, 114, 115), (148, 147, 115, 116), (149, 148, 116, 117), (150, 149, 117, 118), (151, 150, 118, 119), (152, 151, 119, 120), (153, 152, 120, 121), (154, 153, 121, 122), (155, 154, 122, 123), (156, 155, 123, 124), (157, 156, 124, 125), (158, 157, 125, 126), (159, 158, 126, 127), (128, 159, 127, 96), (167, 168, 232, 231), (151, 152, 184, 183), (138, 139, 171, 170), (152, 153, 185, 184), (139, 140, 172, 171), (153, 154, 186, 185), (140, 141, 173, 172), (154, 155, 187, 186), (141, 142, 174, 173), (128, 129, 161, 160), (155, 156, 188, 187), (142, 143, 175, 174), (129, 130, 162, 161), (156, 157, 189, 188), (143, 144, 176, 175), (130, 131, 163, 162), (157, 158, 190, 189), (144, 145, 177, 176), (131, 132, 164, 163), (158, 159, 191, 190), (145, 146, 178, 177), (132, 133, 165, 164), (159, 128, 160, 191), (146, 147, 179, 178), (133, 134, 166, 165), (147, 148, 180, 179), (134, 135, 167, 166), (148, 149, 181, 180), (135, 136, 168, 167), (149, 150, 182, 181), (136, 137, 169, 168), (150, 151, 183, 182), (211, 212, 276, 275), (181, 182, 246, 245), (168, 169, 233, 232), (182, 183, 247, 246), (169, 170, 234, 233), (183, 184, 248, 247), (170, 171, 235, 234), (184, 185, 249, 248), (171, 172, 236, 235), (185, 186, 250, 249), (172, 173, 237, 236), (186, 187, 251, 250), (173, 174, 238, 237), (160, 161, 225, 224), (187, 188, 252, 251), (174, 175, 239, 238), (161, 162, 226, 225), (188, 189, 253, 252), (175, 176, 240, 239), (162, 163, 227, 226), (189, 190, 254, 253), (176, 177, 241, 240), (163, 164, 228, 227), (190, 191, 255, 254), (177, 178, 242, 241), (164, 165, 229, 228), (191, 160, 224, 255), (178, 179, 243, 242), (165, 166, 230, 229), (179, 180, 244, 243), (166, 167, 231, 230), (180, 181, 245, 244), (193, 192, 224, 225), (194, 193, 225, 226), (195, 194, 226, 227), (196, 195, 227, 228), (197, 196, 228, 229), (198, 197, 229, 230), (199, 198, 230, 231), (200, 199, 231, 232), (201, 200, 232, 233), (202, 201, 233, 234), (203, 202, 234, 235), (204, 203, 235, 236), (205, 204, 236, 237), (206, 205, 237, 238), (207, 206, 238, 239), (208, 207, 239, 240), (209, 208, 240, 241), (210, 209, 241, 242), (211, 210, 242, 243), (212, 211, 243, 244), (213, 212, 244, 245), (214, 213, 245, 246), (215, 214, 246, 247), (216, 215, 247, 248), (217, 216, 248, 249), (218, 217, 249, 250), (219, 218, 250, 251), (220, 219, 251, 252), (221, 220, 252, 253), (222, 221, 253, 254), (223, 222, 254, 255), (192, 223, 255, 224), (268, 269, 397, 396), (198, 199, 263, 262), (212, 213, 277, 276), (199, 200, 264, 263), (213, 214, 278, 277), (200, 201, 265, 264), (214, 215, 279, 278), (201, 202, 266, 265), (215, 216, 280, 279), (202, 203, 267, 266), (216, 217, 281, 280), (203, 204, 268, 267), (217, 218, 282, 281), (204, 205, 269, 268), (218, 219, 283, 282), (205, 206, 270, 269), (192, 193, 257, 256), (219, 220, 284, 283), (206, 207, 271, 270), (193, 194, 258, 257), (220, 221, 285, 284), (207, 208, 272, 271), (194, 195, 259, 258), (221, 222, 286, 285), (208, 209, 273, 272), (195, 196, 260, 259), (222, 223, 287, 286), (209, 210, 274, 273), (196, 197, 261, 260), (223, 192, 256, 287), (210, 211, 275, 274), (197, 198, 262, 261), (352, 353, 383, 382, 381, 380, 379, 378, 377, 376, 375, 374, 373, 372, 371, 370, 369, 368, 367, 366, 365, 364, 363, 362, 361, 360, 359, 358, 357, 356, 355, 354), (23, 21, 298, 299), (41, 39, 307, 308), (59, 57, 316, 317), (15, 13, 294, 295), (33, 31, 303, 304), (51, 49, 312, 313), (7, 5, 290, 291), (25, 23, 299, 300), (43, 41, 308, 309), (61, 59, 317, 318), (17, 15, 295, 296), (35, 33, 304, 305), (53, 51, 313, 314), (9, 7, 291, 292), (27, 25, 300, 301), (45, 43, 309, 310), (63, 61, 318, 319), (19, 17, 296, 297), (37, 35, 305, 306), (55, 53, 314, 315), (11, 9, 292, 293), (29, 27, 301, 302), (47, 45, 310, 311), (3, 1, 289, 288), (1, 63, 319, 289), (21, 19, 297, 298), (39, 37, 306, 307), (57, 55, 315, 316), (13, 11, 293, 294), (31, 29, 302, 303), (49, 47, 311, 312), (346, 347, 475, 474), (339, 338, 370, 371), (326, 325, 357, 358), (340, 339, 371, 372), (327, 326, 358, 359), (341, 340, 372, 373), (328, 327, 359, 360), (342, 341, 373, 374), (329, 328, 360, 361), (343, 342, 374, 375), (330, 329, 361, 362), (344, 343, 375, 376), (331, 330, 362, 363), (345, 344, 376, 377), (332, 331, 363, 364), (346, 345, 377, 378), (333, 332, 364, 365), (347, 346, 378, 379), (334, 333, 365, 366), (320, 321, 353, 352), (348, 347, 379, 380), (335, 334, 366, 367), (322, 320, 352, 354), (349, 348, 380, 381), (336, 335, 367, 368), (323, 322, 354, 355), (350, 349, 381, 382), (337, 336, 368, 369), (324, 323, 355, 356), (351, 350, 382, 383), (338, 337, 369, 370), (325, 324, 356, 357), (321, 351, 383, 353), (400, 401, 433, 432), (282, 283, 411, 410), (269, 270, 398, 397), (256, 257, 385, 384), (283, 284, 412, 411), (270, 271, 399, 398), (257, 258, 386, 385), (284, 285, 413, 412), (271, 272, 400, 399), (258, 259, 387, 386), (285, 286, 414, 413), (272, 273, 401, 400), (259, 260, 388, 387), (286, 287, 415, 414), (273, 274, 402, 401), (260, 261, 389, 388), (287, 256, 384, 415), (274, 275, 403, 402), (261, 262, 390, 389), (275, 276, 404, 403), (262, 263, 391, 390), (276, 277, 405, 404), (263, 264, 392, 391), (277, 278, 406, 405), (264, 265, 393, 392), (278, 279, 407, 406), (265, 266, 394, 393), (279, 280, 408, 407), (266, 267, 395, 394), (280, 281, 409, 408), (267, 268, 396, 395), (281, 282, 410, 409), (416, 417, 418, 419, 420, 421, 422, 423, 424, 425, 426, 427, 428, 429, 430, 431, 432, 433, 434, 435, 436, 437, 438, 439, 440, 441, 442, 443, 444, 445, 446, 447), (387, 388, 420, 419), (414, 415, 447, 446), (401, 402, 434, 433), (388, 389, 421, 420), (415, 384, 416, 447), (402, 403, 435, 434), (389, 390, 422, 421), (403, 404, 436, 435), (390, 391, 423, 422), (404, 405, 437, 436), (391, 392, 424, 423), (405, 406, 438, 437), (392, 393, 425, 424), (406, 407, 439, 438), (393, 394, 426, 425), (407, 408, 440, 439), (394, 395, 427, 426), (408, 409, 441, 440), (395, 396, 428, 427), (409, 410, 442, 441), (396, 397, 429, 428), (410, 411, 443, 442), (397, 398, 430, 429), (384, 385, 417, 416), (411, 412, 444, 443), (398, 399, 431, 430), (385, 386, 418, 417), (412, 413, 445, 444), (399, 400, 432, 431), (386, 387, 419, 418), (413, 414, 446, 445), (451, 452, 484, 483), (333, 334, 462, 461), (321, 320, 448, 449), (347, 348, 476, 475), (334, 335, 463, 462), (320, 322, 450, 448), (348, 349, 477, 476), (335, 336, 464, 463), (322, 323, 451, 450), (349, 350, 478, 477), (336, 337, 465, 464), (323, 324, 452, 451), (350, 351, 479, 478), (337, 338, 466, 465), (324, 325, 453, 452), (351, 321, 449, 479), (338, 339, 467, 466), (325, 326, 454, 453), (339, 340, 468, 467), (326, 327, 455, 454), (340, 341, 469, 468), (327, 328, 456, 455), (341, 342, 470, 469), (328, 329, 457, 456), (342, 343, 471, 470), (329, 330, 458, 457), (343, 344, 472, 471), (330, 331, 459, 458), (344, 345, 473, 472), (331, 332, 460, 459), (345, 346, 474, 473), (332, 333, 461, 460), (486, 487, 519, 518), (478, 479, 511, 510), (465, 466, 498, 497), (452, 453, 485, 484), (479, 449, 481, 511), (466, 467, 499, 498), (453, 454, 486, 485), (467, 468, 500, 499), (454, 455, 487, 486), (468, 469, 501, 500), (455, 456, 488, 487), (469, 470, 502, 501), (456, 457, 489, 488), (470, 471, 503, 502), (457, 458, 490, 489), (471, 472, 504, 503), (458, 459, 491, 490), (472, 473, 505, 504), (459, 460, 492, 491), (473, 474, 506, 505), (460, 461, 493, 492), (474, 475, 507, 506), (461, 462, 494, 493), (449, 448, 480, 481), (475, 476, 508, 507), (462, 463, 495, 494), (448, 450, 482, 480), (476, 477, 509, 508), (463, 464, 496, 495), (450, 451, 483, 482), (477, 478, 510, 509), (464, 465, 497, 496), (521, 522, 554, 553), (500, 501, 533, 532), (487, 488, 520, 519), (501, 502, 534, 533), (488, 489, 521, 520), (502, 503, 535, 534), (489, 490, 522, 521), (503, 504, 536, 535), (490, 491, 523, 522), (504, 505, 537, 536), (491, 492, 524, 523), (505, 506, 538, 537), (492, 493, 525, 524), (506, 507, 539, 538), (493, 494, 526, 525), (481, 480, 512, 513), (507, 508, 540, 539), (494, 495, 527, 526), (480, 482, 514, 512), (508, 509, 541, 540), (495, 496, 528, 527), (482, 483, 515, 514), (509, 510, 542, 541), (496, 497, 529, 528), (483, 484, 516, 515), (510, 511, 543, 542), (497, 498, 530, 529), (484, 485, 517, 516), (511, 481, 513, 543), (498, 499, 531, 530), (485, 486, 518, 517), (499, 500, 532, 531), (544, 546, 547, 548, 549, 550, 551, 552, 553, 554, 555, 556, 557, 558, 559, 560, 561, 562, 563, 564, 565, 566, 567, 568, 569, 570, 571, 572, 573, 574, 575, 545), (535, 536, 568, 567), (522, 523, 555, 554), (536, 537, 569, 568), (523, 524, 556, 555), (537, 538, 570, 569), (524, 525, 557, 556), (538, 539, 571, 570), (525, 526, 558, 557), (513, 512, 544, 545), (539, 540, 572, 571), (526, 527, 559, 558), (512, 514, 546, 544), (540, 541, 573, 572), (527, 528, 560, 559), (514, 515, 547, 546), (541, 542, 574, 573), (528, 529, 561, 560), (515, 516, 548, 547), (542, 543, 575, 574), (529, 530, 562, 561), (516, 517, 549, 548), (543, 513, 545, 575), (530, 531, 563, 562), (517, 518, 550, 549), (531, 532, 564, 563), (518, 519, 551, 550), (532, 533, 565, 564), (519, 520, 552, 551), (533, 534, 566, 565), (520, 521, 553, 552), (534, 535, 567, 566)])
me_cylinder.materials.append(mat_material)
me_cylinder.use_remesh_preserve_volume = False
me_cylinder.use_remesh_preserve_attributes = False
me_cylinder.use_mirror_vertex_groups = False
me_cylinder.update()

# ---- objects
ob_cylinder_001 = bpy.data.objects.new('Cylinder.001', me_cylinder_001)
ob_cylinder = bpy.data.objects.new('Cylinder', me_cylinder)

# ---- transforms, parenting, visibility, modifiers, constraints
ob_cylinder_001.location = (0.06346, 0.01433, 0.3924)
ob_cylinder_001.scale = (0.2403, 0.2403, 0.2403)
ob_cylinder_001.lineart.crease_threshold = 0.0
ob_cylinder.location = (0.04796, 0.007117, 0.2479)
ob_cylinder.scale = (0.2403, 0.2403, 0.2403)
ob_cylinder.lineart.crease_threshold = 0.0

# ---- collection membership
col_collection_1.objects.link(ob_cylinder_001)
col_collection_1.objects.link(ob_cylinder)

# ---- scene / render settings (as saved in the file)
scene.frame_start = 1; scene.frame_end = 250; scene.frame_set(1)
scene.render.engine = 'BLENDER_EEVEE_NEXT'
scene.render.resolution_percentage = 50
scene.render.dither_intensity = 0.0
scene.cycles.use_denoising = False
scene.cycles.samples = 128
scene.cycles.sampling_pattern = 'TABULATED_SOBOL'
scene.cycles.use_adaptive_sampling = False
scene.cycles.use_light_tree = False
scene.cycles.blur_glossy = 0.0
scene.cycles.sample_clamp_indirect = 0.0
scene.view_settings.view_transform = 'Standard'
bpy.context.view_layer.update()

# ---- added for rendering (the .blend has no active camera and no usable light): camera, sun
cam_auto = bpy.data.cameras.new('AutoCamera')
cam_auto.lens = 50.0
cam_auto.sensor_width = 36.0
cam_auto.clip_end = 1000.0
ob_auto_camera = bpy.data.objects.new('AutoCamera', cam_auto)
scene.collection.objects.link(ob_auto_camera)
ob_auto_camera.location = (0.787745, -0.88063, 0.801681)
ob_auto_camera.rotation_euler = (1.09748, -7.21219e-08, 0.694738)
scene.camera = ob_auto_camera
light_auto_sun = bpy.data.lights.new('AutoSun', 'SUN')
light_auto_sun.energy = 3.0
light_auto_sun.angle = 0.0523599
ob_auto_sun = bpy.data.objects.new('AutoSun', light_auto_sun)
scene.collection.objects.link(ob_auto_sun)
ob_auto_sun.rotation_euler = (0.872665, 0.174533, 0.523599)
bpy.context.view_layer.update()
